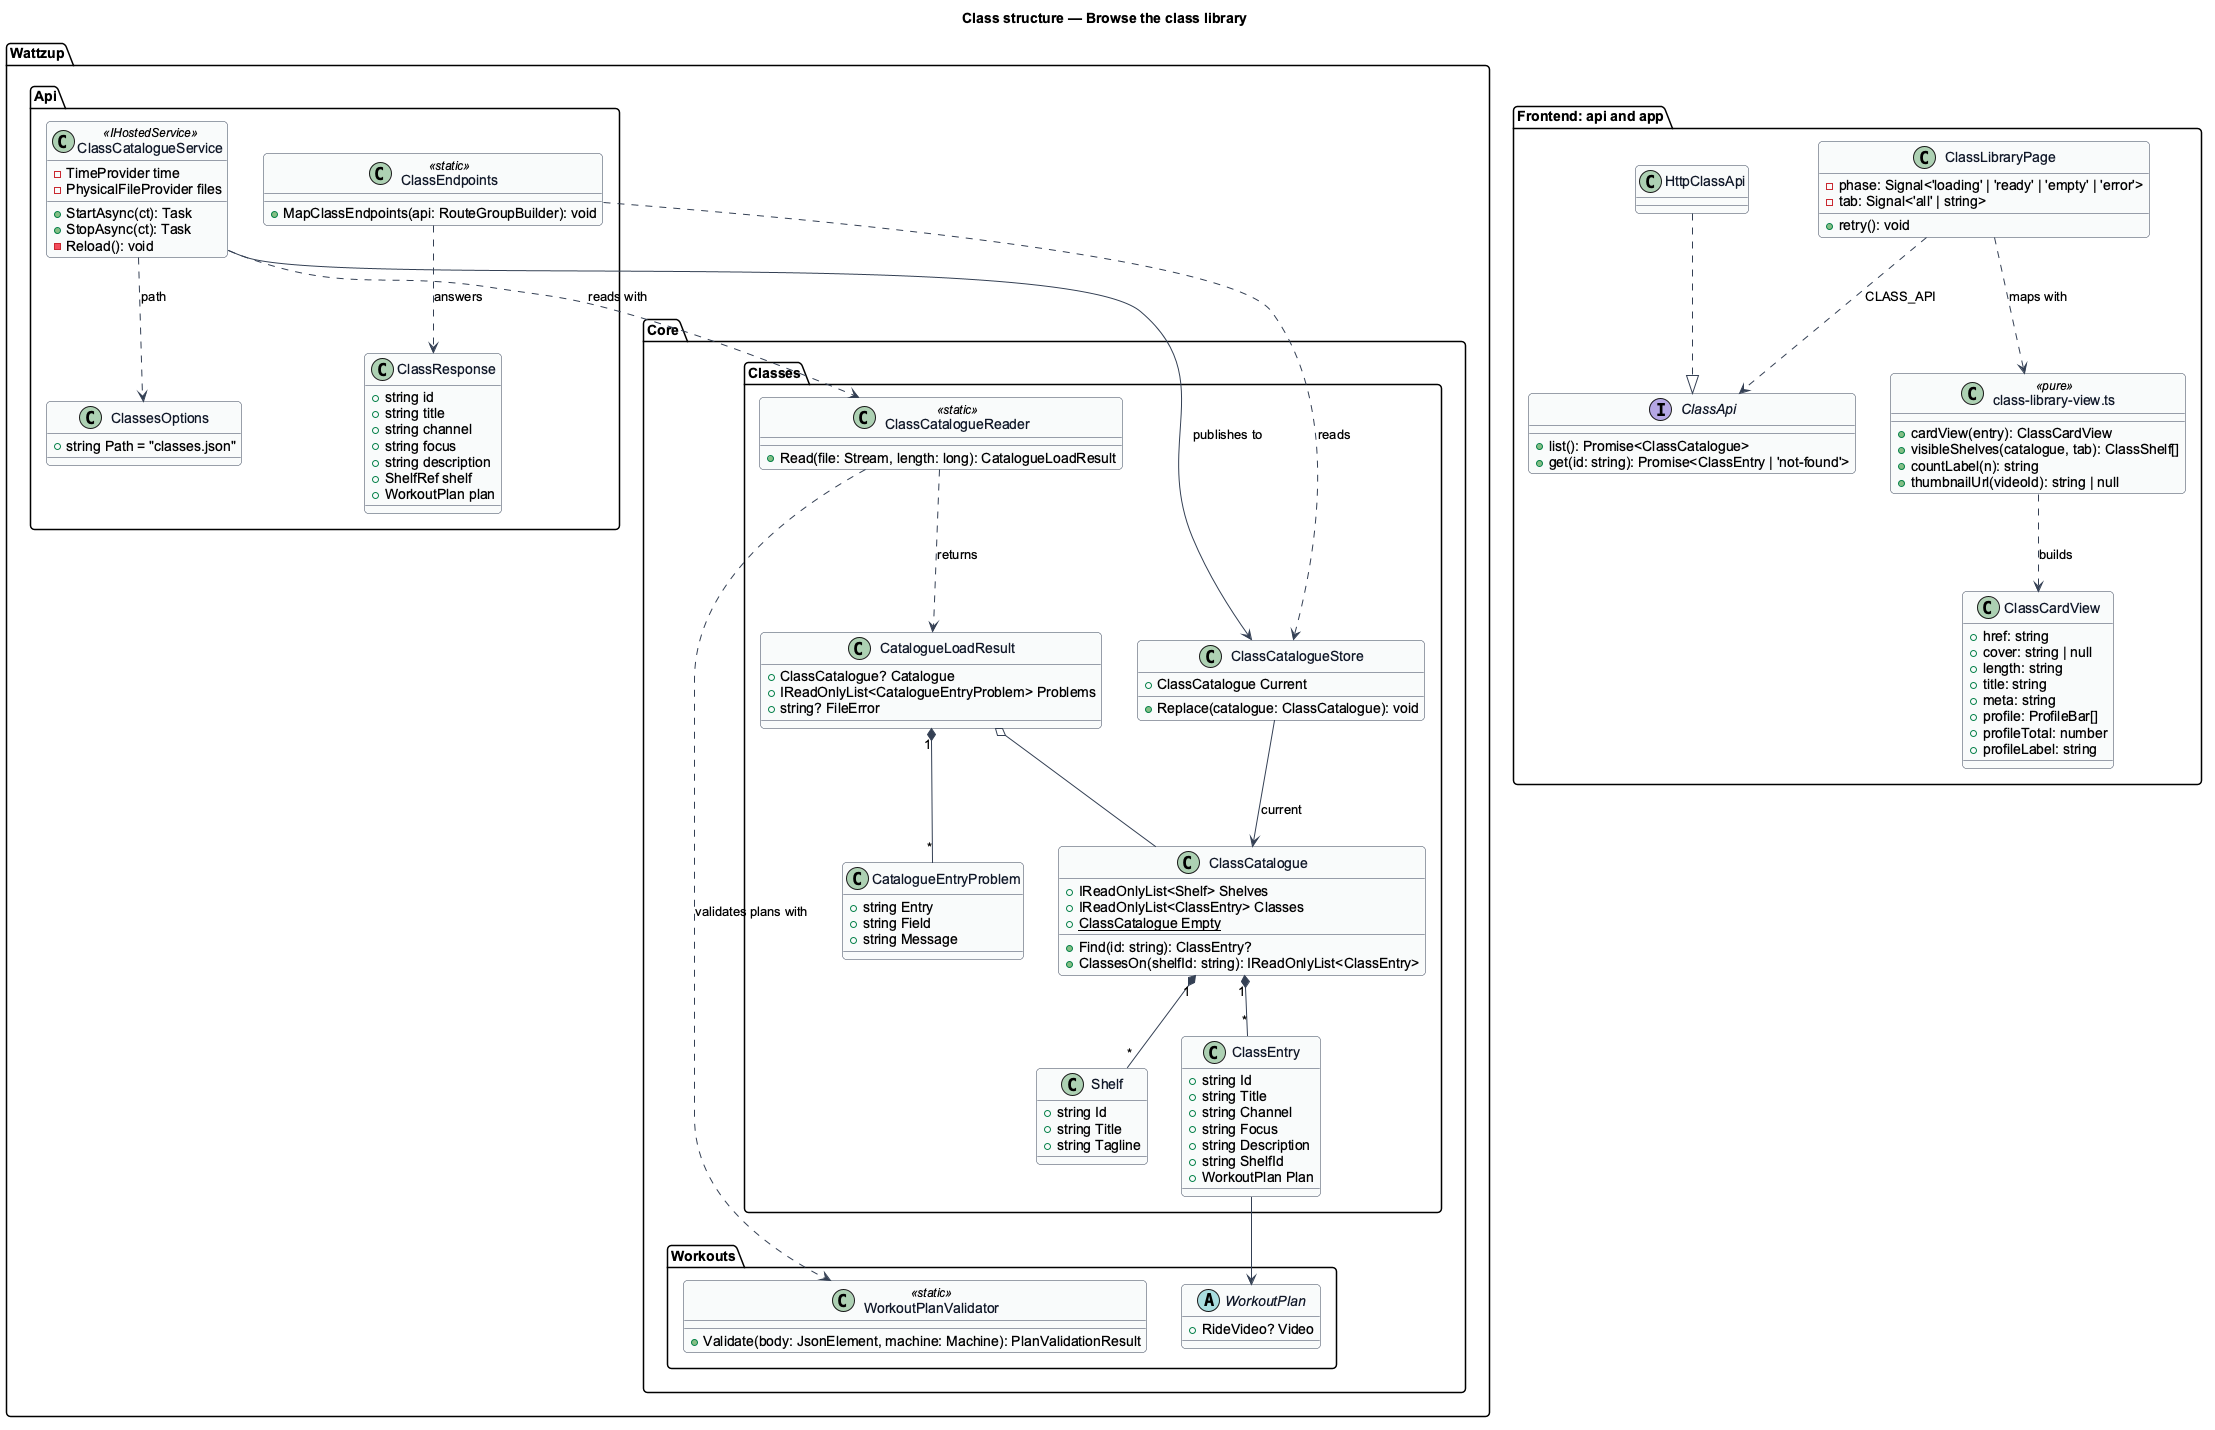

The diagram above was rendered by PlantUML. Its source (embedded in the PNG):
@startuml
skinparam backgroundColor #FFFFFF
skinparam shadowing false
skinparam roundcorner 8
skinparam defaultFontName Arial
skinparam ArrowColor #344054
skinparam class {
  BorderColor #344054
  FontColor #101828
  BackgroundColor #F9FAFB
}
title Class structure — Browse the class library

package "Wattzup.Core.Classes" {
  class Shelf {
    +string Id
    +string Title
    +string Tagline
  }
  class ClassEntry {
    +string Id
    +string Title
    +string Channel
    +string Focus
    +string Description
    +string ShelfId
    +WorkoutPlan Plan
  }
  class ClassCatalogue {
    +IReadOnlyList<Shelf> Shelves
    +IReadOnlyList<ClassEntry> Classes
    +{static} ClassCatalogue Empty
    +Find(id: string): ClassEntry?
    +ClassesOn(shelfId: string): IReadOnlyList<ClassEntry>
  }
  class ClassCatalogueReader <<static>> {
    +Read(file: Stream, length: long): CatalogueLoadResult
  }
  class CatalogueLoadResult {
    +ClassCatalogue? Catalogue
    +IReadOnlyList<CatalogueEntryProblem> Problems
    +string? FileError
  }
  class CatalogueEntryProblem {
    +string Entry
    +string Field
    +string Message
  }
  class ClassCatalogueStore {
    +ClassCatalogue Current
    +Replace(catalogue: ClassCatalogue): void
  }
}
package "Wattzup.Core.Workouts" {
  abstract class WorkoutPlan {
    +RideVideo? Video
  }
  class WorkoutPlanValidator <<static>> {
    +Validate(body: JsonElement, machine: Machine): PlanValidationResult
  }
}
package "Wattzup.Api" {
  class ClassesOptions {
    +string Path = "classes.json"
  }
  class ClassCatalogueService <<IHostedService>> {
    -TimeProvider time
    -PhysicalFileProvider files
    +StartAsync(ct): Task
    +StopAsync(ct): Task
    -Reload(): void
  }
  class ClassEndpoints <<static>> {
    +MapClassEndpoints(api: RouteGroupBuilder): void
  }
  class ClassResponse {
    +string id
    +string title
    +string channel
    +string focus
    +string description
    +ShelfRef shelf
    +WorkoutPlan plan
  }
}
package "Frontend: api and app" {
  interface ClassApi {
    +list(): Promise<ClassCatalogue>
    +get(id: string): Promise<ClassEntry | 'not-found'>
  }
  class HttpClassApi
  class ClassCardView {
    +href: string
    +cover: string | null
    +length: string
    +title: string
    +meta: string
    +profile: ProfileBar[]
    +profileTotal: number
    +profileLabel: string
  }
  class "class-library-view.ts" as clv <<pure>> {
    +cardView(entry): ClassCardView
    +visibleShelves(catalogue, tab): ClassShelf[]
    +countLabel(n): string
    +thumbnailUrl(videoId): string | null
  }
  class ClassLibraryPage {
    -phase: Signal<'loading' | 'ready' | 'empty' | 'error'>
    -tab: Signal<'all' | string>
    +retry(): void
  }
}

ClassCatalogue "1" *-- "*" Shelf
ClassCatalogue "1" *-- "*" ClassEntry
ClassEntry --> WorkoutPlan
ClassCatalogueReader ..> WorkoutPlanValidator : validates plans with
ClassCatalogueReader ..> CatalogueLoadResult : returns
CatalogueLoadResult "1" *-- "*" CatalogueEntryProblem
CatalogueLoadResult o-- ClassCatalogue
ClassCatalogueStore --> ClassCatalogue : current
ClassCatalogueService ..> ClassCatalogueReader : reads with
ClassCatalogueService --> ClassCatalogueStore : publishes to
ClassCatalogueService ..> ClassesOptions : path
ClassEndpoints ..> ClassCatalogueStore : reads
ClassEndpoints ..> ClassResponse : answers
HttpClassApi ..|> ClassApi
ClassLibraryPage ..> ClassApi : CLASS_API
ClassLibraryPage ..> clv : maps with
clv ..> ClassCardView : builds
@enduml